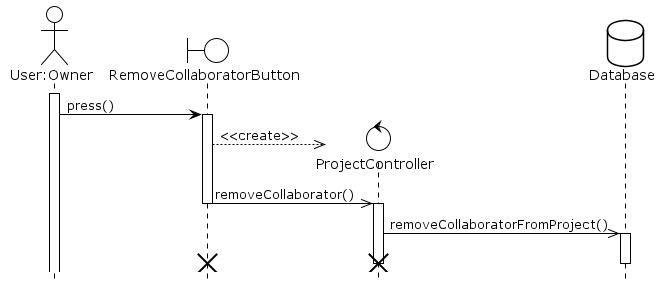

The diagram above was rendered by PlantUML. Its source (embedded in the PNG):
@startuml RemoveCollaborator
!theme plain
hide footbox
actor "User:Owner" as po
boundary "RemoveCollaboratorButton" as rcb
control "ProjectController" as rcc
database "Database" as db

activate po

po -> rcb : press()
activate rcb

create rcc
rcb -->> rcc : <<create>>
rcb ->> rcc : removeCollaborator()
deactivate rcb
activate rcc

rcc ->> db : removeCollaboratorFromProject()
activate db
destroy rcc
deactivate db

destroy rcb
@enduml